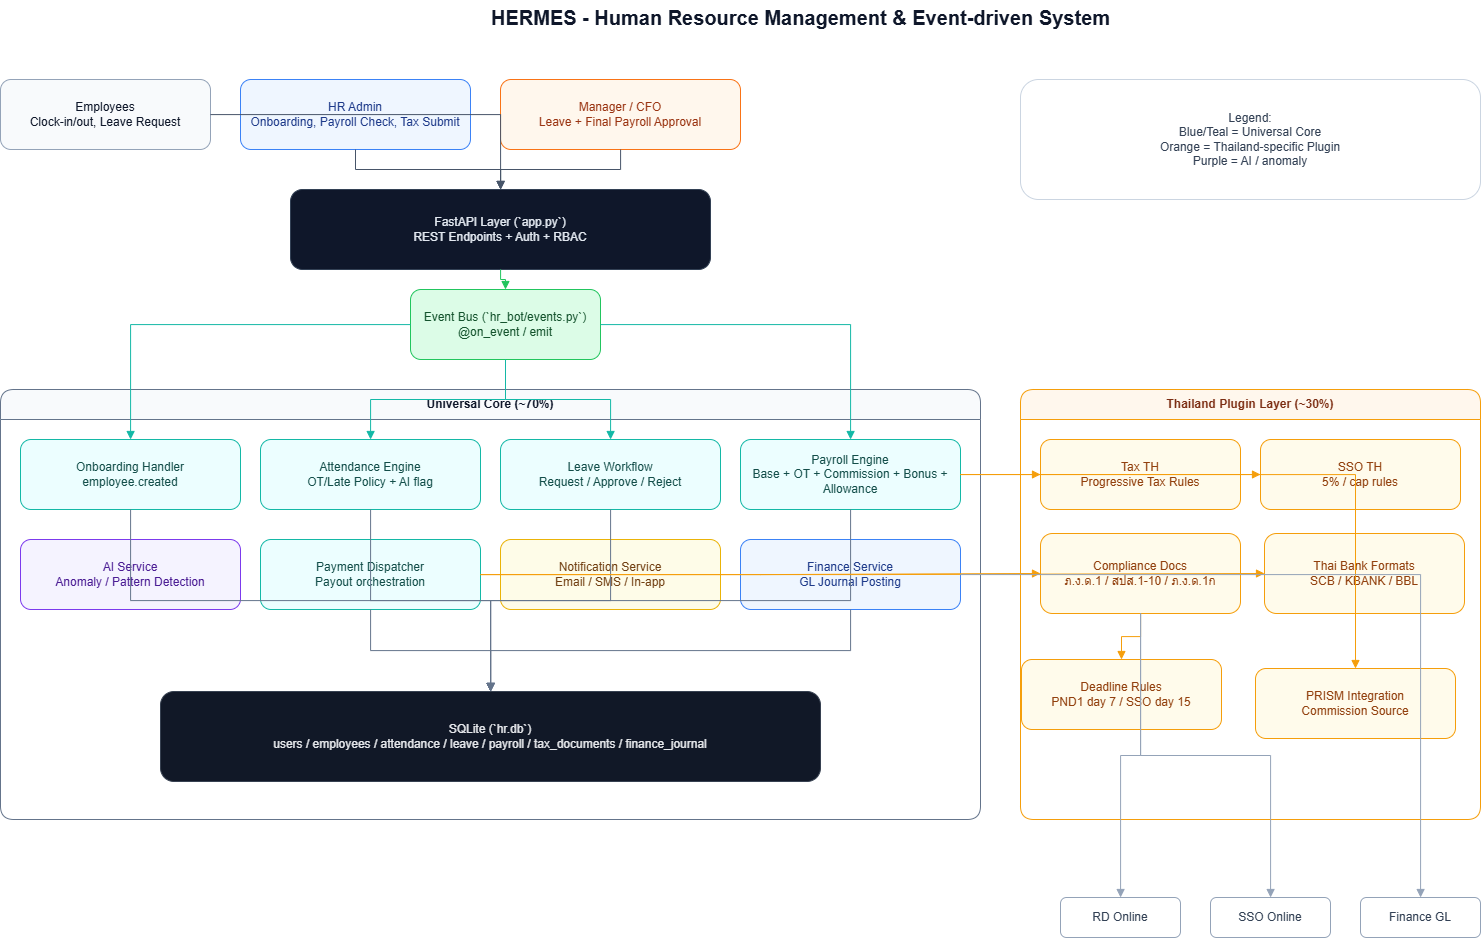

The diagram above was exported from draw.io. Its source (the exported page's mxGraphModel, read from the mxfile embedded in the PNG):
<mxGraphModel dx="1873" dy="958" grid="1" gridSize="10" guides="1" tooltips="1" connect="1" arrows="1" fold="1" page="1" pageScale="1" pageWidth="1600" pageHeight="1000" math="0" shadow="0">
  <root>
    <mxCell id="0" />
    <mxCell id="1" parent="0" />
    <mxCell id="title" parent="1" style="text;whiteSpace=wrap;html=1;fontSize=20;fontStyle=1;fontColor=#0f172a;" value="HERMES - Human Resource Management &amp; Event-driven System" vertex="1">
      <mxGeometry height="30" width="860" x="549" y="10" as="geometry" />
    </mxCell>
    <mxCell id="u1" parent="1" style="rounded=1;whiteSpace=wrap;html=1;fillColor=#f8fafc;strokeColor=#94a3b8;fontColor=#0f172a;" value="Employees&#10;Clock-in/out, Leave Request" vertex="1">
      <mxGeometry height="70" width="210" x="60" y="90" as="geometry" />
    </mxCell>
    <mxCell id="u2" parent="1" style="rounded=1;whiteSpace=wrap;html=1;fillColor=#eff6ff;strokeColor=#3b82f6;fontColor=#1e3a8a;" value="HR Admin&#10;Onboarding, Payroll Check, Tax Submit" vertex="1">
      <mxGeometry height="70" width="230" x="300" y="90" as="geometry" />
    </mxCell>
    <mxCell id="u3" parent="1" style="rounded=1;whiteSpace=wrap;html=1;fillColor=#fff7ed;strokeColor=#f97316;fontColor=#9a3412;" value="Manager / CFO&#10;Leave + Final Payroll Approval" vertex="1">
      <mxGeometry height="70" width="240" x="560" y="90" as="geometry" />
    </mxCell>
    <mxCell id="api" parent="1" style="rounded=1;whiteSpace=wrap;html=1;fillColor=#0f172a;strokeColor=#334155;fontColor=#e2e8f0;" value="FastAPI Layer (`app.py`)&#10;REST Endpoints + Auth + RBAC" vertex="1">
      <mxGeometry height="80" width="420" x="350" y="200" as="geometry" />
    </mxCell>
    <mxCell id="ev" parent="1" style="rounded=1;whiteSpace=wrap;html=1;fillColor=#dcfce7;strokeColor=#22c55e;fontColor=#14532d;" value="Event Bus (`hr_bot/events.py`)&#10;@on_event / emit" vertex="1">
      <mxGeometry height="70" width="190" x="470" y="300" as="geometry" />
    </mxCell>
    <mxCell id="coregrp" parent="1" style="swimlane;whiteSpace=wrap;html=1;rounded=1;fillColor=#f8fafc;strokeColor=#64748b;fontColor=#0f172a;startSize=30;" value="Universal Core (~70%)" vertex="1">
      <mxGeometry height="430" width="980" x="60" y="400" as="geometry" />
    </mxCell>
    <mxCell id="c1" parent="coregrp" style="rounded=1;whiteSpace=wrap;html=1;fillColor=#ecfeff;strokeColor=#14b8a6;fontColor=#134e4a;" value="Onboarding Handler&#10;employee.created" vertex="1">
      <mxGeometry height="70" width="220" x="20" y="50" as="geometry" />
    </mxCell>
    <mxCell id="c2" parent="coregrp" style="rounded=1;whiteSpace=wrap;html=1;fillColor=#ecfeff;strokeColor=#14b8a6;fontColor=#134e4a;" value="Attendance Engine&#10;OT/Late Policy + AI flag" vertex="1">
      <mxGeometry height="70" width="220" x="260" y="50" as="geometry" />
    </mxCell>
    <mxCell id="c3" parent="coregrp" style="rounded=1;whiteSpace=wrap;html=1;fillColor=#ecfeff;strokeColor=#14b8a6;fontColor=#134e4a;" value="Leave Workflow&#10;Request / Approve / Reject" vertex="1">
      <mxGeometry height="70" width="220" x="500" y="50" as="geometry" />
    </mxCell>
    <mxCell id="c4" parent="coregrp" style="rounded=1;whiteSpace=wrap;html=1;fillColor=#ecfeff;strokeColor=#14b8a6;fontColor=#134e4a;" value="Payroll Engine&#10;Base + OT + Commission + Bonus + Allowance" vertex="1">
      <mxGeometry height="70" width="220" x="740" y="50" as="geometry" />
    </mxCell>
    <mxCell id="c5" parent="coregrp" style="rounded=1;whiteSpace=wrap;html=1;fillColor=#f5f3ff;strokeColor=#7c3aed;fontColor=#4c1d95;" value="AI Service&#10;Anomaly / Pattern Detection" vertex="1">
      <mxGeometry height="70" width="220" x="20" y="150" as="geometry" />
    </mxCell>
    <mxCell id="c6" parent="coregrp" style="rounded=1;whiteSpace=wrap;html=1;fillColor=#ecfeff;strokeColor=#14b8a6;fontColor=#134e4a;" value="Payment Dispatcher&#10;Payout orchestration" vertex="1">
      <mxGeometry height="70" width="220" x="260" y="150" as="geometry" />
    </mxCell>
    <mxCell id="c7" parent="coregrp" style="rounded=1;whiteSpace=wrap;html=1;fillColor=#fefce8;strokeColor=#eab308;fontColor=#713f12;" value="Notification Service&#10;Email / SMS / In-app" vertex="1">
      <mxGeometry height="70" width="220" x="500" y="150" as="geometry" />
    </mxCell>
    <mxCell id="c8" parent="coregrp" style="rounded=1;whiteSpace=wrap;html=1;fillColor=#eff6ff;strokeColor=#3b82f6;fontColor=#1e3a8a;" value="Finance Service&#10;GL Journal Posting" vertex="1">
      <mxGeometry height="70" width="220" x="740" y="150" as="geometry" />
    </mxCell>
    <mxCell id="db" parent="coregrp" style="rounded=1;whiteSpace=wrap;html=1;fillColor=#111827;strokeColor=#374151;fontColor=#e5e7eb;" value="SQLite (`hr.db`)&#10;users / employees / attendance / leave / payroll / tax_documents / finance_journal" vertex="1">
      <mxGeometry height="90" width="660" x="160" y="302" as="geometry" />
    </mxCell>
    <mxCell id="thgrp" parent="1" style="swimlane;whiteSpace=wrap;html=1;rounded=1;fillColor=#fff7ed;strokeColor=#f59e0b;fontColor=#7c2d12;startSize=30;" value="Thailand Plugin Layer (~30%)" vertex="1">
      <mxGeometry height="430" width="460" x="1080" y="400" as="geometry" />
    </mxCell>
    <mxCell id="t1" parent="thgrp" style="rounded=1;whiteSpace=wrap;html=1;fillColor=#fffbeb;strokeColor=#f59e0b;fontColor=#92400e;" value="Tax TH&#10;Progressive Tax Rules" vertex="1">
      <mxGeometry height="70" width="200" x="20" y="50" as="geometry" />
    </mxCell>
    <mxCell id="t2" parent="thgrp" style="rounded=1;whiteSpace=wrap;html=1;fillColor=#fffbeb;strokeColor=#f59e0b;fontColor=#92400e;" value="SSO TH&#10;5% / cap rules" vertex="1">
      <mxGeometry height="70" width="200" x="240" y="50" as="geometry" />
    </mxCell>
    <mxCell id="t3" parent="thgrp" style="rounded=1;whiteSpace=wrap;html=1;fillColor=#fffbeb;strokeColor=#f59e0b;fontColor=#92400e;" value="Compliance Docs&#10;ภ.ง.ด.1 / สปส.1-10 / ภ.ง.ด.1ก" vertex="1">
      <mxGeometry height="80" width="200" x="20" y="144" as="geometry" />
    </mxCell>
    <mxCell id="t4" parent="thgrp" style="rounded=1;whiteSpace=wrap;html=1;fillColor=#fffbeb;strokeColor=#f59e0b;fontColor=#92400e;" value="Thai Bank Formats&#10;SCB / KBANK / BBL" vertex="1">
      <mxGeometry height="80" width="200" x="244" y="144" as="geometry" />
    </mxCell>
    <mxCell id="t5" parent="thgrp" style="rounded=1;whiteSpace=wrap;html=1;fillColor=#fffbeb;strokeColor=#f59e0b;fontColor=#92400e;" value="Deadline Rules&#10;PND1 day 7 / SSO day 15" vertex="1">
      <mxGeometry height="70" width="200" x="1" y="270" as="geometry" />
    </mxCell>
    <mxCell id="t6" parent="thgrp" style="rounded=1;whiteSpace=wrap;html=1;fillColor=#fffbeb;strokeColor=#f59e0b;fontColor=#92400e;" value="PRISM Integration&#10;Commission Source" vertex="1">
      <mxGeometry height="70" width="200" x="235" y="279" as="geometry" />
    </mxCell>
    <mxCell id="ext1" parent="1" style="rounded=1;whiteSpace=wrap;html=1;fillColor=#ffffff;strokeColor=#94a3b8;fontColor=#334155;" value="RD Online" vertex="1">
      <mxGeometry height="40" width="120" x="1120" y="908" as="geometry" />
    </mxCell>
    <mxCell id="ext2" parent="1" style="rounded=1;whiteSpace=wrap;html=1;fillColor=#ffffff;strokeColor=#94a3b8;fontColor=#334155;" value="SSO Online" vertex="1">
      <mxGeometry height="40" width="120" x="1270" y="908" as="geometry" />
    </mxCell>
    <mxCell id="ext3" parent="1" style="rounded=1;whiteSpace=wrap;html=1;fillColor=#ffffff;strokeColor=#94a3b8;fontColor=#334155;" value="Finance GL" vertex="1">
      <mxGeometry height="40" width="120" x="1420" y="908" as="geometry" />
    </mxCell>
    <mxCell id="e1" edge="1" parent="1" source="u1" style="edgeStyle=orthogonalEdgeStyle;rounded=0;html=1;endArrow=block;endFill=1;strokeColor=#475569;" target="api">
      <mxGeometry relative="1" as="geometry" />
    </mxCell>
    <mxCell id="e2" edge="1" parent="1" source="u2" style="edgeStyle=orthogonalEdgeStyle;rounded=0;html=1;endArrow=block;endFill=1;strokeColor=#475569;" target="api">
      <mxGeometry relative="1" as="geometry" />
    </mxCell>
    <mxCell id="e3" edge="1" parent="1" source="u3" style="edgeStyle=orthogonalEdgeStyle;rounded=0;html=1;endArrow=block;endFill=1;strokeColor=#475569;" target="api">
      <mxGeometry relative="1" as="geometry" />
    </mxCell>
    <mxCell id="e4" edge="1" parent="1" source="api" style="edgeStyle=orthogonalEdgeStyle;rounded=0;html=1;endArrow=block;endFill=1;strokeColor=#22c55e;" target="ev">
      <mxGeometry relative="1" as="geometry" />
    </mxCell>
    <mxCell id="e5" edge="1" parent="1" source="ev" style="edgeStyle=orthogonalEdgeStyle;rounded=0;html=1;endArrow=block;endFill=1;strokeColor=#14b8a6;" target="c1">
      <mxGeometry relative="1" as="geometry" />
    </mxCell>
    <mxCell id="e6" edge="1" parent="1" source="ev" style="edgeStyle=orthogonalEdgeStyle;rounded=0;html=1;endArrow=block;endFill=1;strokeColor=#14b8a6;" target="c2">
      <mxGeometry relative="1" as="geometry" />
    </mxCell>
    <mxCell id="e7" edge="1" parent="1" source="ev" style="edgeStyle=orthogonalEdgeStyle;rounded=0;html=1;endArrow=block;endFill=1;strokeColor=#14b8a6;" target="c3">
      <mxGeometry relative="1" as="geometry" />
    </mxCell>
    <mxCell id="e8" edge="1" parent="1" source="ev" style="edgeStyle=orthogonalEdgeStyle;rounded=0;html=1;endArrow=block;endFill=1;strokeColor=#14b8a6;" target="c4">
      <mxGeometry relative="1" as="geometry" />
    </mxCell>
    <mxCell id="e9" edge="1" parent="1" source="c1" style="edgeStyle=orthogonalEdgeStyle;rounded=0;html=1;endArrow=block;endFill=1;strokeColor=#64748b;" target="db">
      <mxGeometry relative="1" as="geometry" />
    </mxCell>
    <mxCell id="e10" edge="1" parent="1" source="c2" style="edgeStyle=orthogonalEdgeStyle;rounded=0;html=1;endArrow=block;endFill=1;strokeColor=#64748b;" target="db">
      <mxGeometry relative="1" as="geometry" />
    </mxCell>
    <mxCell id="e11" edge="1" parent="1" source="c3" style="edgeStyle=orthogonalEdgeStyle;rounded=0;html=1;endArrow=block;endFill=1;strokeColor=#64748b;" target="db">
      <mxGeometry relative="1" as="geometry" />
    </mxCell>
    <mxCell id="e12" edge="1" parent="1" source="c4" style="edgeStyle=orthogonalEdgeStyle;rounded=0;html=1;endArrow=block;endFill=1;strokeColor=#64748b;" target="db">
      <mxGeometry relative="1" as="geometry" />
    </mxCell>
    <mxCell id="e13" edge="1" parent="1" source="c6" style="edgeStyle=orthogonalEdgeStyle;rounded=0;html=1;endArrow=block;endFill=1;strokeColor=#64748b;" target="db">
      <mxGeometry relative="1" as="geometry" />
    </mxCell>
    <mxCell id="e14" edge="1" parent="1" source="c8" style="edgeStyle=orthogonalEdgeStyle;rounded=0;html=1;endArrow=block;endFill=1;strokeColor=#64748b;" target="db">
      <mxGeometry relative="1" as="geometry" />
    </mxCell>
    <mxCell id="e15" edge="1" parent="1" source="c4" style="edgeStyle=orthogonalEdgeStyle;rounded=0;html=1;endArrow=block;endFill=1;strokeColor=#f59e0b;" target="t1">
      <mxGeometry relative="1" as="geometry" />
    </mxCell>
    <mxCell id="e16" edge="1" parent="1" source="c4" style="edgeStyle=orthogonalEdgeStyle;rounded=0;html=1;endArrow=block;endFill=1;strokeColor=#f59e0b;" target="t2">
      <mxGeometry relative="1" as="geometry" />
    </mxCell>
    <mxCell id="e17" edge="1" parent="1" source="c4" style="edgeStyle=orthogonalEdgeStyle;rounded=0;html=1;endArrow=block;endFill=1;strokeColor=#f59e0b;" target="t6">
      <mxGeometry relative="1" as="geometry" />
    </mxCell>
    <mxCell id="e18" edge="1" parent="1" source="c6" style="edgeStyle=orthogonalEdgeStyle;rounded=0;html=1;endArrow=block;endFill=1;strokeColor=#f59e0b;" target="t4">
      <mxGeometry relative="1" as="geometry" />
    </mxCell>
    <mxCell id="e19" edge="1" parent="1" source="c6" style="edgeStyle=orthogonalEdgeStyle;rounded=0;html=1;endArrow=block;endFill=1;strokeColor=#f59e0b;" target="t3">
      <mxGeometry relative="1" as="geometry" />
    </mxCell>
    <mxCell id="e20" edge="1" parent="1" source="t3" style="edgeStyle=orthogonalEdgeStyle;rounded=0;html=1;endArrow=block;endFill=1;strokeColor=#f59e0b;" target="t5">
      <mxGeometry relative="1" as="geometry" />
    </mxCell>
    <mxCell id="e21" edge="1" parent="1" source="t3" style="edgeStyle=orthogonalEdgeStyle;rounded=0;html=1;endArrow=block;endFill=1;strokeColor=#94a3b8;" target="ext1">
      <mxGeometry relative="1" as="geometry" />
    </mxCell>
    <mxCell id="e22" edge="1" parent="1" source="t3" style="edgeStyle=orthogonalEdgeStyle;rounded=0;html=1;endArrow=block;endFill=1;strokeColor=#94a3b8;" target="ext2">
      <mxGeometry relative="1" as="geometry" />
    </mxCell>
    <mxCell id="e23" edge="1" parent="1" source="c8" style="edgeStyle=orthogonalEdgeStyle;rounded=0;html=1;endArrow=block;endFill=1;strokeColor=#94a3b8;" target="ext3">
      <mxGeometry relative="1" as="geometry" />
    </mxCell>
    <mxCell id="lg1" parent="1" style="rounded=1;whiteSpace=wrap;html=1;fillColor=#ffffff;strokeColor=#cbd5e1;fontColor=#334155;" value="Legend:&#10;Blue/Teal = Universal Core&#10;Orange = Thailand-specific Plugin&#10;Purple = AI / anomaly" vertex="1">
      <mxGeometry height="120" width="460" x="1080" y="90" as="geometry" />
    </mxCell>
  </root>
</mxGraphModel>